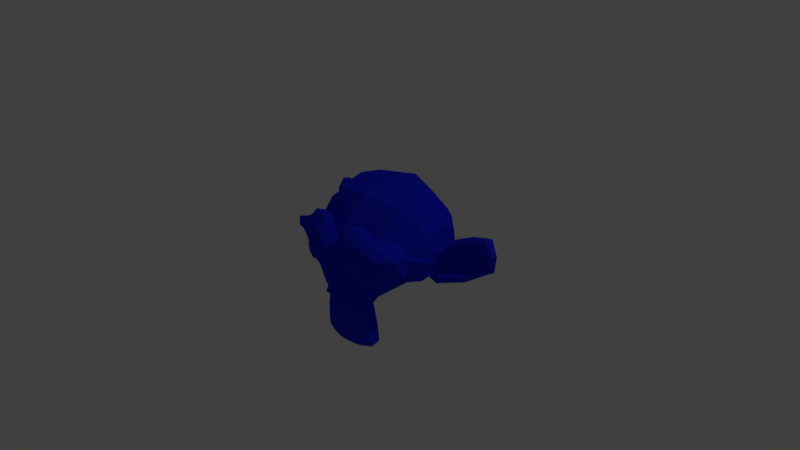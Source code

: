 # Source: BlueMonkey.blend  (saved by Blender 2.77.0; exported with 4.5.12 LTS)
import bpy
from mathutils import Matrix  # noqa: F401  (used for matrix-valued properties, if any)

bpy.ops.wm.read_factory_settings(use_empty=True)
scene = bpy.context.scene
scene.name = 'Scene'

# ---- collections
col_collection_1 = bpy.data.collections.new('Collection 1'); scene.collection.children.link(col_collection_1)

# ---- materials (node trees are filled in below, after node groups)
mat_material_002 = bpy.data.materials.new('Material.002')
mat_material_002.alpha_threshold = 0.0
mat_material_002.use_transparent_shadow = False
mat_material_002.diffuse_color = (0.009299, 0.0178, 0.8, 1.0)
mat_material_002.specular_color = (0.3412, 0.165, 1.0)
mat_material_002.roughness = 0.5

# ---- material node trees

# ---- world
world_world = bpy.data.worlds.new('World'); scene.world = world_world
world_world.color = (0.05088, 0.05088, 0.05088)
world_world.use_sun_shadow = False
world_world.sun_shadow_jitter_overblur = 0.0
world_world.cycles.sampling_method = 'MANUAL'

# ---- cameras
cam_camera = bpy.data.cameras.new('Camera')
cam_camera.clip_end = 100.0
cam_camera.lens = 35.0
cam_camera.sensor_width = 32.0
cam_camera.sensor_height = 18.0
cam_camera.ortho_scale = 7.314
cam_camera.dof.focus_distance = 0.0
cam_camera.dof.aperture_fstop = 128.0

# ---- lights
light_lamp = bpy.data.lights.new('Lamp', 'POINT')
light_lamp.transmission_factor = 0.0
light_lamp.cutoff_distance = 30.0
light_lamp.energy = 100.0
light_lamp.shadow_buffer_clip_start = 1.001
light_lamp.shadow_soft_size = 0.1
light_lamp.shadow_maximum_resolution = 0.006
light_lamp.use_absolute_resolution = True

# ---- meshes
me_suzanne = bpy.data.meshes.new('Suzanne')
me_suzanne.from_pydata([(0.4375, -0.7656, 0.1641), (-0.4375, -0.7656, 0.1641), (0.5, -0.6875, 0.09375), (-0.5, -0.6875, 0.09375), (0.5469, -0.5781, 0.05469), (-0.5469, -0.5781, 0.05469), (0.3516, -0.6172, -0.02344), (-0.3516, -0.6172, -0.02344), (0.3516, -0.7188, 0.03125), (-0.3516, -0.7188, 0.03125), (0.3516, -0.7812, 0.1328), (-0.3516, -0.7812, 0.1328), (0.2734, -0.7969, 0.1641), (-0.2734, -0.7969, 0.1641), (0.2031, -0.7422, 0.09375), (-0.2031, -0.7422, 0.09375), (0.1562, -0.6484, 0.05469), (-0.1562, -0.6484, 0.05469), (0.07812, -0.6562, 0.2422), (-0.07812, -0.6562, 0.2422), (0.1406, -0.7422, 0.2422), (-0.1406, -0.7422, 0.2422), (0.2422, -0.7969, 0.2422), (-0.2422, -0.7969, 0.2422), (0.2734, -0.7969, 0.3281), (-0.2734, -0.7969, 0.3281), (0.2031, -0.7422, 0.3906), (-0.2031, -0.7422, 0.3906), (0.1562, -0.6484, 0.4375), (-0.1562, -0.6484, 0.4375), (0.3516, -0.6172, 0.5156), (-0.3516, -0.6172, 0.5156), (0.3516, -0.7188, 0.4531), (-0.3516, -0.7188, 0.4531), (0.3516, -0.7812, 0.3594), (-0.3516, -0.7812, 0.3594), (0.4375, -0.7656, 0.3281), (-0.4375, -0.7656, 0.3281), (0.5, -0.6875, 0.3906), (-0.5, -0.6875, 0.3906), (0.5469, -0.5781, 0.4375), (-0.5469, -0.5781, 0.4375), (0.625, -0.5625, 0.2422), (-0.625, -0.5625, 0.2422), (0.5625, -0.6719, 0.2422), (-0.5625, -0.6719, 0.2422), (0.4688, -0.7578, 0.2422), (-0.4688, -0.7578, 0.2422), (0.4766, -0.7734, 0.2422), (-0.4766, -0.7734, 0.2422), (0.4453, -0.7812, 0.3359), (-0.4453, -0.7812, 0.3359), (0.3516, -0.8047, 0.375), (-0.3516, -0.8047, 0.375), (0.2656, -0.8203, 0.3359), (-0.2656, -0.8203, 0.3359), (0.2266, -0.8203, 0.2422), (-0.2266, -0.8203, 0.2422), (0.2656, -0.8203, 0.1562), (-0.2656, -0.8203, 0.1562), (0.3516, -0.8281, 0.2422), (-0.3516, -0.8281, 0.2422), (0.3516, -0.8047, 0.1172), (-0.3516, -0.8047, 0.1172), (0.4453, -0.7812, 0.1562), (-0.4453, -0.7812, 0.1562), (0.0, -0.7422, 0.4297), (0.0, -0.8203, 0.3516), (0.0, -0.7344, -0.6797), (0.0, -0.7812, -0.3203), (0.0, -0.7969, -0.1875), (0.0, -0.7188, -0.7734), (0.0, -0.6016, 0.4062), (0.0, -0.5703, 0.5703), (0.0, 0.5469, 0.8984), (0.0, 0.8516, 0.5625), (0.0, 0.8281, 0.07031), (0.0, 0.3516, -0.3828), (0.2031, -0.5625, -0.1875), (-0.2031, -0.5625, -0.1875), (0.3125, -0.5703, -0.4375), (-0.3125, -0.5703, -0.4375), (0.3516, -0.5703, -0.6953), (-0.3516, -0.5703, -0.6953), (0.3672, -0.5312, -0.8906), (-0.3672, -0.5312, -0.8906), (0.3281, -0.5234, -0.9453), (-0.3281, -0.5234, -0.9453), (0.1797, -0.5547, -0.9688), (-0.1797, -0.5547, -0.9688), (0.0, -0.5781, -0.9844), (0.4375, -0.5312, -0.1406), (-0.4375, -0.5312, -0.1406), (0.6328, -0.5391, -0.03906), (-0.6328, -0.5391, -0.03906), (0.8281, -0.4453, 0.1484), (-0.8281, -0.4453, 0.1484), (0.8594, -0.5938, 0.4297), (-0.8594, -0.5938, 0.4297), (0.7109, -0.625, 0.4844), (-0.7109, -0.625, 0.4844), (0.4922, -0.6875, 0.6016), (-0.4922, -0.6875, 0.6016), (0.3203, -0.7344, 0.7578), (-0.3203, -0.7344, 0.7578), (0.1562, -0.7578, 0.7188), (-0.1562, -0.7578, 0.7188), (0.0625, -0.75, 0.4922), (-0.0625, -0.75, 0.4922), (0.1641, -0.7734, 0.4141), (-0.1641, -0.7734, 0.4141), (0.125, -0.7656, 0.3047), (-0.125, -0.7656, 0.3047), (0.2031, -0.7422, 0.09375), (-0.2031, -0.7422, 0.09375), (0.375, -0.7031, 0.01562), (-0.375, -0.7031, 0.01562), (0.4922, -0.6719, 0.0625), (-0.4922, -0.6719, 0.0625), (0.625, -0.6484, 0.1875), (-0.625, -0.6484, 0.1875), (0.6406, -0.6484, 0.2969), (-0.6406, -0.6484, 0.2969), (0.6016, -0.6641, 0.375), (-0.6016, -0.6641, 0.375), (0.4297, -0.7188, 0.4375), (-0.4297, -0.7188, 0.4375), (0.25, -0.7578, 0.4688), (-0.25, -0.7578, 0.4688), (0.0, -0.7344, -0.7656), (0.1094, -0.7344, -0.7188), (-0.1094, -0.7344, -0.7188), (0.1172, -0.7109, -0.8359), (-0.1172, -0.7109, -0.8359), (0.0625, -0.6953, -0.8828), (-0.0625, -0.6953, -0.8828), (0.0, -0.6875, -0.8906), (0.0, -0.75, -0.1953), (0.0, -0.7422, -0.1406), (0.1016, -0.7422, -0.1484), (-0.1016, -0.7422, -0.1484), (0.125, -0.75, -0.2266), (-0.125, -0.75, -0.2266), (0.08594, -0.7422, -0.2891), (-0.08594, -0.7422, -0.2891), (0.3984, -0.6719, -0.04688), (-0.3984, -0.6719, -0.04688), (0.6172, -0.625, 0.05469), (-0.6172, -0.625, 0.05469), (0.7266, -0.6016, 0.2031), (-0.7266, -0.6016, 0.2031), (0.7422, -0.6562, 0.375), (-0.7422, -0.6562, 0.375), (0.6875, -0.7266, 0.4141), (-0.6875, -0.7266, 0.4141), (0.4375, -0.7969, 0.5469), (-0.4375, -0.7969, 0.5469), (0.3125, -0.8359, 0.6406), (-0.3125, -0.8359, 0.6406), (0.2031, -0.8516, 0.6172), (-0.2031, -0.8516, 0.6172), (0.1016, -0.8438, 0.4297), (-0.1016, -0.8438, 0.4297), (0.125, -0.8125, -0.1016), (-0.125, -0.8125, -0.1016), (0.2109, -0.7109, -0.4453), (-0.2109, -0.7109, -0.4453), (0.25, -0.6875, -0.7031), (-0.25, -0.6875, -0.7031), (0.2656, -0.6641, -0.8203), (-0.2656, -0.6641, -0.8203), (0.2344, -0.6328, -0.9141), (-0.2344, -0.6328, -0.9141), (0.1641, -0.6328, -0.9297), (-0.1641, -0.6328, -0.9297), (0.0, -0.6406, -0.9453), (0.0, -0.7266, 0.04688), (0.0, -0.7656, 0.2109), (0.3281, -0.7422, 0.4766), (-0.3281, -0.7422, 0.4766), (0.1641, -0.75, 0.1406), (-0.1641, -0.75, 0.1406), (0.1328, -0.7578, 0.2109), (-0.1328, -0.7578, 0.2109), (0.1172, -0.7344, -0.6875), (-0.1172, -0.7344, -0.6875), (0.07812, -0.75, -0.4453), (-0.07812, -0.75, -0.4453), (0.0, -0.75, -0.4453), (0.0, -0.7422, -0.3281), (0.09375, -0.7812, -0.2734), (-0.09375, -0.7812, -0.2734), (0.1328, -0.7969, -0.2266), (-0.1328, -0.7969, -0.2266), (0.1094, -0.7812, -0.1328), (-0.1094, -0.7812, -0.1328), (0.03906, -0.7812, -0.125), (-0.03906, -0.7812, -0.125), (0.0, -0.8281, -0.2031), (0.04688, -0.8125, -0.1484), (-0.04688, -0.8125, -0.1484), (0.09375, -0.8125, -0.1562), (-0.09375, -0.8125, -0.1562), (0.1094, -0.8281, -0.2266), (-0.1094, -0.8281, -0.2266), (0.07812, -0.8047, -0.25), (-0.07812, -0.8047, -0.25), (0.0, -0.8047, -0.2891), (0.2578, -0.5547, -0.3125), (-0.2578, -0.5547, -0.3125), (0.1641, -0.7109, -0.2422), (-0.1641, -0.7109, -0.2422), (0.1797, -0.7109, -0.3125), (-0.1797, -0.7109, -0.3125), (0.2344, -0.5547, -0.25), (-0.2344, -0.5547, -0.25), (0.0, -0.6875, -0.875), (0.04688, -0.6875, -0.8672), (-0.04688, -0.6875, -0.8672), (0.09375, -0.7109, -0.8203), (-0.09375, -0.7109, -0.8203), (0.09375, -0.7266, -0.7422), (-0.09375, -0.7266, -0.7422), (0.0, -0.6562, -0.7812), (0.09375, -0.6641, -0.75), (-0.09375, -0.6641, -0.75), (0.09375, -0.6406, -0.8125), (-0.09375, -0.6406, -0.8125), (0.04688, -0.6328, -0.8516), (-0.04688, -0.6328, -0.8516), (0.0, -0.6328, -0.8594), (0.1719, -0.7812, 0.2188), (-0.1719, -0.7812, 0.2188), (0.1875, -0.7734, 0.1562), (-0.1875, -0.7734, 0.1562), (0.3359, -0.7578, 0.4297), (-0.3359, -0.7578, 0.4297), (0.2734, -0.7734, 0.4219), (-0.2734, -0.7734, 0.4219), (0.4219, -0.7734, 0.3984), (-0.4219, -0.7734, 0.3984), (0.5625, -0.6953, 0.3516), (-0.5625, -0.6953, 0.3516), (0.5859, -0.6875, 0.2891), (-0.5859, -0.6875, 0.2891), (0.5781, -0.6797, 0.1953), (-0.5781, -0.6797, 0.1953), (0.4766, -0.7188, 0.1016), (-0.4766, -0.7188, 0.1016), (0.375, -0.7422, 0.0625), (-0.375, -0.7422, 0.0625), (0.2266, -0.7812, 0.1094), (-0.2266, -0.7812, 0.1094), (0.1797, -0.7812, 0.2969), (-0.1797, -0.7812, 0.2969), (0.2109, -0.7812, 0.375), (-0.2109, -0.7812, 0.375), (0.2344, -0.7578, 0.3594), (-0.2344, -0.7578, 0.3594), (0.1953, -0.7578, 0.2969), (-0.1953, -0.7578, 0.2969), (0.2422, -0.7578, 0.125), (-0.2422, -0.7578, 0.125), (0.375, -0.7266, 0.08594), (-0.375, -0.7266, 0.08594), (0.4609, -0.7031, 0.1172), (-0.4609, -0.7031, 0.1172), (0.5469, -0.6719, 0.2109), (-0.5469, -0.6719, 0.2109), (0.5547, -0.6719, 0.2812), (-0.5547, -0.6719, 0.2812), (0.5312, -0.6797, 0.3359), (-0.5312, -0.6797, 0.3359), (0.4141, -0.75, 0.3906), (-0.4141, -0.75, 0.3906), (0.2812, -0.7656, 0.3984), (-0.2812, -0.7656, 0.3984), (0.3359, -0.75, 0.4062), (-0.3359, -0.75, 0.4062), (0.2031, -0.75, 0.1719), (-0.2031, -0.75, 0.1719), (0.1953, -0.75, 0.2266), (-0.1953, -0.75, 0.2266), (0.1094, -0.6094, 0.4609), (-0.1094, -0.6094, 0.4609), (0.1953, -0.6172, 0.6641), (-0.1953, -0.6172, 0.6641), (0.3359, -0.5938, 0.6875), (-0.3359, -0.5938, 0.6875), (0.4844, -0.5547, 0.5547), (-0.4844, -0.5547, 0.5547), (0.6797, -0.4922, 0.4531), (-0.6797, -0.4922, 0.4531), (0.7969, -0.4609, 0.4062), (-0.7969, -0.4609, 0.4062), (0.7734, -0.375, 0.1641), (-0.7734, -0.375, 0.1641), (0.6016, -0.4141, 0.0), (-0.6016, -0.4141, 0.0), (0.4375, -0.4688, -0.09375), (-0.4375, -0.4688, -0.09375), (0.0, -0.2891, 0.8984), (0.0, 0.07812, 0.9844), (0.0, 0.6719, -0.1953), (0.0, -0.1875, -0.4609), (0.0, -0.4609, -0.9766), (0.0, -0.3438, -0.8047), (0.0, -0.3203, -0.5703), (0.0, -0.2812, -0.4844), (0.8516, -0.05469, 0.2344), (-0.8516, -0.05469, 0.2344), (0.8594, 0.04688, 0.3203), (-0.8594, 0.04688, 0.3203), (0.7734, 0.4375, 0.2656), (-0.7734, 0.4375, 0.2656), (0.4609, 0.7031, 0.4375), (-0.4609, 0.7031, 0.4375), (0.7344, -0.07031, -0.04688), (-0.7344, -0.07031, -0.04688), (0.5938, 0.1641, -0.125), (-0.5938, 0.1641, -0.125), (0.6406, 0.4297, -0.007812), (-0.6406, 0.4297, -0.007812), (0.3359, 0.6641, 0.05469), (-0.3359, 0.6641, 0.05469), (0.2344, -0.4062, -0.3516), (-0.2344, -0.4062, -0.3516), (0.1797, -0.2578, -0.4141), (-0.1797, -0.2578, -0.4141), (0.2891, -0.3828, -0.7109), (-0.2891, -0.3828, -0.7109), (0.25, -0.3906, -0.5), (-0.25, -0.3906, -0.5), (0.3281, -0.3984, -0.9141), (-0.3281, -0.3984, -0.9141), (0.1406, -0.3672, -0.7578), (-0.1406, -0.3672, -0.7578), (0.125, -0.3594, -0.5391), (-0.125, -0.3594, -0.5391), (0.1641, -0.4375, -0.9453), (-0.1641, -0.4375, -0.9453), (0.2188, -0.4297, -0.2812), (-0.2188, -0.4297, -0.2812), (0.2109, -0.4688, -0.2266), (-0.2109, -0.4688, -0.2266), (0.2031, -0.5, -0.1719), (-0.2031, -0.5, -0.1719), (0.2109, -0.1641, -0.3906), (-0.2109, -0.1641, -0.3906), (0.2969, 0.2656, -0.3125), (-0.2969, 0.2656, -0.3125), (0.3438, 0.5391, -0.1484), (-0.3438, 0.5391, -0.1484), (0.4531, 0.3828, 0.8672), (-0.4531, 0.3828, 0.8672), (0.4531, 0.07031, 0.9297), (-0.4531, 0.07031, 0.9297), (0.4531, -0.2344, 0.8516), (-0.4531, -0.2344, 0.8516), (0.4609, -0.4297, 0.5234), (-0.4609, -0.4297, 0.5234), (0.7266, -0.3359, 0.4062), (-0.7266, -0.3359, 0.4062), (0.6328, -0.2812, 0.4531), (-0.6328, -0.2812, 0.4531), (0.6406, -0.05469, 0.7031), (-0.6406, -0.05469, 0.7031), (0.7969, -0.125, 0.5625), (-0.7969, -0.125, 0.5625), (0.7969, 0.1172, 0.6172), (-0.7969, 0.1172, 0.6172), (0.6406, 0.1953, 0.75), (-0.6406, 0.1953, 0.75), (0.6406, 0.4453, 0.6797), (-0.6406, 0.4453, 0.6797), (0.7969, 0.3594, 0.5391), (-0.7969, 0.3594, 0.5391), (0.6172, 0.5859, 0.3281), (-0.6172, 0.5859, 0.3281), (0.4844, 0.5469, 0.02344), (-0.4844, 0.5469, 0.02344), (0.8203, 0.2031, 0.3281), (-0.8203, 0.2031, 0.3281), (0.4062, -0.1484, -0.1719), (-0.4062, -0.1484, -0.1719), (0.4297, 0.2109, -0.1953), (-0.4297, 0.2109, -0.1953), (0.8906, 0.2344, 0.4062), (-0.8906, 0.2344, 0.4062), (0.7734, 0.125, -0.1406), (-0.7734, 0.125, -0.1406), (1.039, 0.3281, -0.1016), (-1.039, 0.3281, -0.1016), (1.281, 0.4297, 0.05469), (-1.281, 0.4297, 0.05469), (1.352, 0.4219, 0.3203), (-1.352, 0.4219, 0.3203), (1.234, 0.4219, 0.5078), (-1.234, 0.4219, 0.5078), (1.023, 0.3125, 0.4766), (-1.023, 0.3125, 0.4766), (1.016, 0.2891, 0.4141), (-1.016, 0.2891, 0.4141), (1.188, 0.3906, 0.4375), (-1.188, 0.3906, 0.4375), (1.266, 0.4062, 0.2891), (-1.266, 0.4062, 0.2891), (1.211, 0.4062, 0.07812), (-1.211, 0.4062, 0.07812), (1.031, 0.3047, -0.03906), (-1.031, 0.3047, -0.03906), (0.8281, 0.1328, -0.07031), (-0.8281, 0.1328, -0.07031), (0.9219, 0.2188, 0.3594), (-0.9219, 0.2188, 0.3594), (0.9453, 0.2891, 0.3047), (-0.9453, 0.2891, 0.3047), (0.8828, 0.2109, -0.02344), (-0.8828, 0.2109, -0.02344), (1.039, 0.3672, 0.0), (-1.039, 0.3672, 0.0), (1.188, 0.4453, 0.09375), (-1.188, 0.4453, 0.09375), (1.234, 0.4453, 0.25), (-1.234, 0.4453, 0.25), (1.172, 0.4375, 0.3594), (-1.172, 0.4375, 0.3594), (1.023, 0.3594, 0.3438), (-1.023, 0.3594, 0.3438), (0.8438, 0.2109, 0.2891), (-0.8438, 0.2109, 0.2891), (0.8359, 0.2734, 0.1719), (-0.8359, 0.2734, 0.1719), (0.7578, 0.2734, 0.09375), (-0.7578, 0.2734, 0.09375), (0.8203, 0.2734, 0.08594), (-0.8203, 0.2734, 0.08594), (0.8438, 0.2734, 0.01562), (-0.8438, 0.2734, 0.01562), (0.8125, 0.2734, -0.01562), (-0.8125, 0.2734, -0.01562), (0.7266, 0.07031, 0.0), (-0.7266, 0.07031, 0.0), (0.7188, 0.1719, -0.02344), (-0.7188, 0.1719, -0.02344), (0.7188, 0.1875, 0.03906), (-0.7188, 0.1875, 0.03906), (0.7969, 0.2109, 0.2031), (-0.7969, 0.2109, 0.2031), (0.8906, 0.2656, 0.2422), (-0.8906, 0.2656, 0.2422), (0.8906, 0.3203, 0.2344), (-0.8906, 0.3203, 0.2344), (0.8125, 0.3203, -0.01562), (-0.8125, 0.3203, -0.01562), (0.8516, 0.3203, 0.01562), (-0.8516, 0.3203, 0.01562), (0.8281, 0.3203, 0.07812), (-0.8281, 0.3203, 0.07812), (0.7656, 0.3203, 0.09375), (-0.7656, 0.3203, 0.09375), (0.8438, 0.3203, 0.1719), (-0.8438, 0.3203, 0.1719), (1.039, 0.4141, 0.3281), (-1.039, 0.4141, 0.3281), (1.188, 0.4844, 0.3438), (-1.188, 0.4844, 0.3438), (1.258, 0.4922, 0.2422), (-1.258, 0.4922, 0.2422), (1.211, 0.4844, 0.08594), (-1.211, 0.4844, 0.08594), (1.047, 0.4219, 0.0), (-1.047, 0.4219, 0.0), (0.8828, 0.2656, -0.01562), (-0.8828, 0.2656, -0.01562), (0.9531, 0.3438, 0.2891), (-0.9531, 0.3438, 0.2891), (0.8906, 0.3281, 0.1094), (-0.8906, 0.3281, 0.1094), (0.9375, 0.3359, 0.0625), (-0.9375, 0.3359, 0.0625), (1.0, 0.3672, 0.125), (-1.0, 0.3672, 0.125), (0.9609, 0.3516, 0.1719), (-0.9609, 0.3516, 0.1719), (1.016, 0.375, 0.2344), (-1.016, 0.375, 0.2344), (1.055, 0.3828, 0.1875), (-1.055, 0.3828, 0.1875), (1.109, 0.3906, 0.2109), (-1.109, 0.3906, 0.2109), (1.086, 0.3906, 0.2734), (-1.086, 0.3906, 0.2734), (1.023, 0.4844, 0.4375), (-1.023, 0.4844, 0.4375), (1.25, 0.5469, 0.4688), (-1.25, 0.5469, 0.4688), (1.367, 0.5, 0.2969), (-1.367, 0.5, 0.2969), (1.312, 0.5312, 0.05469), (-1.312, 0.5312, 0.05469), (1.039, 0.4922, -0.08594), (-1.039, 0.4922, -0.08594), (0.7891, 0.3281, -0.125), (-0.7891, 0.3281, -0.125), (0.8594, 0.3828, 0.3828), (-0.8594, 0.3828, 0.3828)], [], [(46, 0, 2, 44), (3, 1, 47, 45), (44, 2, 4, 42), (5, 3, 45, 43), (2, 8, 6, 4), (7, 9, 3, 5), (0, 10, 8, 2), (9, 11, 1, 3), (10, 12, 14, 8), (15, 13, 11, 9), (8, 14, 16, 6), (17, 15, 9, 7), (14, 20, 18, 16), (19, 21, 15, 17), (12, 22, 20, 14), (21, 23, 13, 15), (22, 24, 26, 20), (27, 25, 23, 21), (20, 26, 28, 18), (29, 27, 21, 19), (26, 32, 30, 28), (31, 33, 27, 29), (24, 34, 32, 26), (33, 35, 25, 27), (34, 36, 38, 32), (39, 37, 35, 33), (32, 38, 40, 30), (41, 39, 33, 31), (38, 44, 42, 40), (43, 45, 39, 41), (36, 46, 44, 38), (45, 47, 37, 39), (46, 36, 50, 48), (51, 37, 47, 49), (36, 34, 52, 50), (53, 35, 37, 51), (34, 24, 54, 52), (55, 25, 35, 53), (24, 22, 56, 54), (57, 23, 25, 55), (22, 12, 58, 56), (59, 13, 23, 57), (12, 10, 62, 58), (63, 11, 13, 59), (10, 0, 64, 62), (65, 1, 11, 63), (0, 46, 48, 64), (49, 47, 1, 65), (60, 64, 48), (49, 65, 61), (62, 64, 60), (61, 65, 63), (60, 58, 62), (63, 59, 61), (60, 56, 58), (59, 57, 61), (60, 54, 56), (57, 55, 61), (60, 52, 54), (55, 53, 61), (60, 50, 52), (53, 51, 61), (60, 48, 50), (51, 49, 61), (88, 173, 175, 90), (175, 174, 89, 90), (86, 171, 173, 88), (174, 172, 87, 89), (84, 169, 171, 86), (172, 170, 85, 87), (82, 167, 169, 84), (170, 168, 83, 85), (80, 165, 167, 82), (168, 166, 81, 83), (78, 91, 145, 163), (146, 92, 79, 164), (91, 93, 147, 145), (148, 94, 92, 146), (93, 95, 149, 147), (150, 96, 94, 148), (95, 97, 151, 149), (152, 98, 96, 150), (97, 99, 153, 151), (154, 100, 98, 152), (99, 101, 155, 153), (156, 102, 100, 154), (101, 103, 157, 155), (158, 104, 102, 156), (103, 105, 159, 157), (160, 106, 104, 158), (105, 107, 161, 159), (162, 108, 106, 160), (107, 66, 67, 161), (67, 66, 108, 162), (109, 127, 159, 161), (160, 128, 110, 162), (127, 178, 157, 159), (158, 179, 128, 160), (125, 155, 157, 178), (158, 156, 126, 179), (123, 153, 155, 125), (156, 154, 124, 126), (121, 151, 153, 123), (154, 152, 122, 124), (119, 149, 151, 121), (152, 150, 120, 122), (117, 147, 149, 119), (150, 148, 118, 120), (115, 145, 147, 117), (148, 146, 116, 118), (113, 163, 145, 115), (146, 164, 114, 116), (113, 180, 176, 163), (176, 181, 114, 164), (109, 161, 67, 111), (67, 162, 110, 112), (111, 67, 177, 182), (177, 67, 112, 183), (176, 180, 182, 177), (183, 181, 176, 177), (134, 136, 175, 173), (175, 136, 135, 174), (132, 134, 173, 171), (174, 135, 133, 172), (130, 132, 171, 169), (172, 133, 131, 170), (165, 186, 184, 167), (185, 187, 166, 168), (130, 169, 167, 184), (168, 170, 131, 185), (143, 189, 188, 186), (188, 189, 144, 187), (184, 186, 188, 68), (188, 187, 185, 68), (129, 130, 184, 68), (185, 131, 129, 68), (141, 192, 190, 143), (191, 193, 142, 144), (139, 194, 192, 141), (193, 195, 140, 142), (138, 196, 194, 139), (195, 197, 138, 140), (137, 70, 196, 138), (197, 70, 137, 138), (189, 143, 190, 69), (191, 144, 189, 69), (69, 190, 205, 207), (206, 191, 69, 207), (70, 198, 199, 196), (200, 198, 70, 197), (196, 199, 201, 194), (202, 200, 197, 195), (194, 201, 203, 192), (204, 202, 195, 193), (192, 203, 205, 190), (206, 204, 193, 191), (198, 203, 201, 199), (202, 204, 198, 200), (198, 207, 205, 203), (206, 207, 198, 204), (138, 139, 163, 176), (164, 140, 138, 176), (139, 141, 210, 163), (211, 142, 140, 164), (141, 143, 212, 210), (213, 144, 142, 211), (143, 186, 165, 212), (166, 187, 144, 213), (80, 208, 212, 165), (213, 209, 81, 166), (208, 214, 210, 212), (211, 215, 209, 213), (78, 163, 210, 214), (211, 164, 79, 215), (130, 129, 71, 221), (71, 129, 131, 222), (132, 130, 221, 219), (222, 131, 133, 220), (134, 132, 219, 217), (220, 133, 135, 218), (136, 134, 217, 216), (218, 135, 136, 216), (216, 217, 228, 230), (229, 218, 216, 230), (217, 219, 226, 228), (227, 220, 218, 229), (219, 221, 224, 226), (225, 222, 220, 227), (221, 71, 223, 224), (223, 71, 222, 225), (223, 230, 228, 224), (229, 230, 223, 225), (224, 228, 226), (227, 229, 225), (182, 180, 233, 231), (234, 181, 183, 232), (111, 182, 231, 253), (232, 183, 112, 254), (109, 111, 253, 255), (254, 112, 110, 256), (180, 113, 251, 233), (252, 114, 181, 234), (113, 115, 249, 251), (250, 116, 114, 252), (115, 117, 247, 249), (248, 118, 116, 250), (117, 119, 245, 247), (246, 120, 118, 248), (119, 121, 243, 245), (244, 122, 120, 246), (121, 123, 241, 243), (242, 124, 122, 244), (123, 125, 239, 241), (240, 126, 124, 242), (125, 178, 235, 239), (236, 179, 126, 240), (178, 127, 237, 235), (238, 128, 179, 236), (127, 109, 255, 237), (256, 110, 128, 238), (237, 255, 257, 275), (258, 256, 238, 276), (235, 237, 275, 277), (276, 238, 236, 278), (239, 235, 277, 273), (278, 236, 240, 274), (241, 239, 273, 271), (274, 240, 242, 272), (243, 241, 271, 269), (272, 242, 244, 270), (245, 243, 269, 267), (270, 244, 246, 268), (247, 245, 267, 265), (268, 246, 248, 266), (249, 247, 265, 263), (266, 248, 250, 264), (251, 249, 263, 261), (264, 250, 252, 262), (233, 251, 261, 279), (262, 252, 234, 280), (255, 253, 259, 257), (260, 254, 256, 258), (253, 231, 281, 259), (282, 232, 254, 260), (231, 233, 279, 281), (280, 234, 232, 282), (66, 107, 283, 72), (284, 108, 66, 72), (107, 105, 285, 283), (286, 106, 108, 284), (105, 103, 287, 285), (288, 104, 106, 286), (103, 101, 289, 287), (290, 102, 104, 288), (101, 99, 291, 289), (292, 100, 102, 290), (99, 97, 293, 291), (294, 98, 100, 292), (97, 95, 295, 293), (296, 96, 98, 294), (95, 93, 297, 295), (298, 94, 96, 296), (93, 91, 299, 297), (300, 92, 94, 298), (307, 308, 327, 337), (328, 308, 307, 338), (306, 307, 337, 335), (338, 307, 306, 336), (305, 306, 335, 339), (336, 306, 305, 340), (88, 90, 305, 339), (305, 90, 89, 340), (86, 88, 339, 333), (340, 89, 87, 334), (84, 86, 333, 329), (334, 87, 85, 330), (82, 84, 329, 331), (330, 85, 83, 332), (329, 335, 337, 331), (338, 336, 330, 332), (329, 333, 339, 335), (340, 334, 330, 336), (325, 331, 337, 327), (338, 332, 326, 328), (80, 82, 331, 325), (332, 83, 81, 326), (208, 341, 343, 214), (344, 342, 209, 215), (80, 325, 341, 208), (342, 326, 81, 209), (78, 214, 343, 345), (344, 215, 79, 346), (78, 345, 299, 91), (300, 346, 79, 92), (76, 323, 351, 303), (352, 324, 76, 303), (303, 351, 349, 77), (350, 352, 303, 77), (77, 349, 347, 304), (348, 350, 77, 304), (304, 347, 327, 308), (328, 348, 304, 308), (325, 327, 347, 341), (348, 328, 326, 342), (295, 297, 317, 309), (318, 298, 296, 310), (75, 315, 323, 76), (324, 316, 75, 76), (301, 357, 355, 302), (356, 358, 301, 302), (302, 355, 353, 74), (354, 356, 302, 74), (74, 353, 315, 75), (316, 354, 74, 75), (291, 293, 361, 363), (362, 294, 292, 364), (363, 361, 367, 365), (368, 362, 364, 366), (365, 367, 369, 371), (370, 368, 366, 372), (371, 369, 375, 373), (376, 370, 372, 374), (313, 377, 373, 375), (374, 378, 314, 376), (315, 353, 373, 377), (374, 354, 316, 378), (353, 355, 371, 373), (372, 356, 354, 374), (355, 357, 365, 371), (366, 358, 356, 372), (357, 359, 363, 365), (364, 360, 358, 366), (289, 291, 363, 359), (364, 292, 290, 360), (73, 359, 357, 301), (358, 360, 73, 301), (283, 285, 287, 289), (288, 286, 284, 290), (283, 289, 359, 73), (360, 290, 284, 73), (72, 283, 73), (73, 284, 72), (293, 295, 309, 361), (310, 296, 294, 362), (309, 311, 367, 361), (368, 312, 310, 362), (311, 381, 369, 367), (370, 382, 312, 368), (313, 375, 369, 381), (370, 376, 314, 382), (347, 349, 385, 383), (386, 350, 348, 384), (317, 383, 385, 319), (386, 384, 318, 320), (297, 299, 383, 317), (384, 300, 298, 318), (299, 343, 341, 383), (342, 344, 300, 384), (341, 347, 383), (384, 348, 342), (299, 345, 343), (344, 346, 300), (313, 321, 379, 377), (380, 322, 314, 378), (315, 377, 379, 323), (380, 378, 316, 324), (319, 385, 379, 321), (380, 386, 320, 322), (349, 351, 379, 385), (380, 352, 350, 386), (323, 379, 351), (352, 380, 324), (399, 387, 413, 401), (414, 388, 400, 402), (399, 401, 403, 397), (404, 402, 400, 398), (397, 403, 405, 395), (406, 404, 398, 396), (395, 405, 407, 393), (408, 406, 396, 394), (393, 407, 409, 391), (410, 408, 394, 392), (391, 409, 411, 389), (412, 410, 392, 390), (409, 419, 417, 411), (418, 420, 410, 412), (407, 421, 419, 409), (420, 422, 408, 410), (405, 423, 421, 407), (422, 424, 406, 408), (403, 425, 423, 405), (424, 426, 404, 406), (401, 427, 425, 403), (426, 428, 402, 404), (401, 413, 415, 427), (416, 414, 402, 428), (317, 319, 443, 441), (444, 320, 318, 442), (319, 389, 411, 443), (412, 390, 320, 444), (309, 317, 441, 311), (442, 318, 310, 312), (381, 429, 413, 387), (414, 430, 382, 388), (411, 417, 439, 443), (440, 418, 412, 444), (437, 445, 443, 439), (444, 446, 438, 440), (433, 445, 437, 435), (438, 446, 434, 436), (431, 447, 445, 433), (446, 448, 432, 434), (429, 447, 431, 449), (432, 448, 430, 450), (413, 429, 449, 415), (450, 430, 414, 416), (311, 447, 429, 381), (430, 448, 312, 382), (311, 441, 445, 447), (446, 442, 312, 448), (441, 443, 445), (446, 444, 442), (415, 449, 451, 475), (452, 450, 416, 476), (449, 431, 461, 451), (462, 432, 450, 452), (431, 433, 459, 461), (460, 434, 432, 462), (433, 435, 457, 459), (458, 436, 434, 460), (435, 437, 455, 457), (456, 438, 436, 458), (437, 439, 453, 455), (454, 440, 438, 456), (439, 417, 473, 453), (474, 418, 440, 454), (427, 415, 475, 463), (476, 416, 428, 464), (425, 427, 463, 465), (464, 428, 426, 466), (423, 425, 465, 467), (466, 426, 424, 468), (421, 423, 467, 469), (468, 424, 422, 470), (419, 421, 469, 471), (470, 422, 420, 472), (417, 419, 471, 473), (472, 420, 418, 474), (457, 455, 479, 477), (480, 456, 458, 478), (477, 479, 481, 483), (482, 480, 478, 484), (483, 481, 487, 485), (488, 482, 484, 486), (485, 487, 489, 491), (490, 488, 486, 492), (463, 475, 485, 491), (486, 476, 464, 492), (451, 483, 485, 475), (486, 484, 452, 476), (451, 461, 477, 483), (478, 462, 452, 484), (457, 477, 461, 459), (462, 478, 458, 460), (453, 473, 479, 455), (480, 474, 454, 456), (471, 481, 479, 473), (480, 482, 472, 474), (469, 487, 481, 471), (482, 488, 470, 472), (467, 489, 487, 469), (488, 490, 468, 470), (465, 491, 489, 467), (490, 492, 466, 468), (463, 491, 465), (466, 492, 464), (391, 389, 503, 501), (504, 390, 392, 502), (393, 391, 501, 499), (502, 392, 394, 500), (395, 393, 499, 497), (500, 394, 396, 498), (397, 395, 497, 495), (498, 396, 398, 496), (399, 397, 495, 493), (496, 398, 400, 494), (387, 399, 493, 505), (494, 400, 388, 506), (493, 501, 503, 505), (504, 502, 494, 506), (493, 495, 499, 501), (500, 496, 494, 502), (495, 497, 499), (500, 498, 496), (313, 381, 387, 505), (388, 382, 314, 506), (313, 505, 503, 321), (504, 506, 314, 322), (319, 321, 503, 389), (504, 322, 320, 390)])
me_suzanne.materials.append(mat_material_002)
me_suzanne.use_remesh_preserve_volume = False
me_suzanne.use_remesh_preserve_attributes = False
me_suzanne.use_mirror_vertex_groups = False
me_suzanne.update()

# ---- objects
ob_suzanne = bpy.data.objects.new('Suzanne', me_suzanne)
ob_lamp = bpy.data.objects.new('Lamp', light_lamp)
ob_camera = bpy.data.objects.new('Camera', cam_camera)

# ---- transforms, parenting, visibility, modifiers, constraints
ob_suzanne.location = (0.475, -0.2482, 0.2767)
ob_suzanne.lineart.crease_threshold = 0.0
ob_lamp.location = (4.076, 1.005, 5.904)
ob_lamp.rotation_euler = (0.6503, 0.05522, 1.866)
ob_lamp.lock_rotations_4d = False
ob_lamp.empty_display_type = 'ARROWS'
ob_lamp.color = (0.0, 0.0, 0.0, 0.0)
ob_lamp.lineart.crease_threshold = 0.0
ob_camera.location = (7.481, -6.508, 5.344)
ob_camera.rotation_euler = (1.109, 0.01082, 0.8149)
ob_camera.lock_rotations_4d = False
ob_camera.empty_display_type = 'ARROWS'
ob_camera.color = (0.0, 0.0, 0.0, 0.0)
ob_camera.display_type = 'WIRE'
ob_camera.lineart.crease_threshold = 0.0

# ---- collection membership
col_collection_1.objects.link(ob_suzanne)
col_collection_1.objects.link(ob_lamp)
col_collection_1.objects.link(ob_camera)

# ---- scene / render settings (as saved in the file)
scene.camera = ob_camera
scene.frame_start = 1; scene.frame_end = 250; scene.frame_set(1)
scene.render.engine = 'BLENDER_EEVEE_NEXT'
scene.render.resolution_percentage = 50
scene.render.dither_intensity = 0.0
scene.cycles.use_denoising = False
scene.cycles.samples = 128
scene.cycles.sampling_pattern = 'TABULATED_SOBOL'
scene.cycles.light_sampling_threshold = 0.0
scene.cycles.use_adaptive_sampling = False
scene.cycles.use_light_tree = False
scene.cycles.blur_glossy = 0.0
scene.cycles.sample_clamp_indirect = 0.0
scene.view_settings.view_transform = 'Standard'
bpy.context.view_layer.update()
